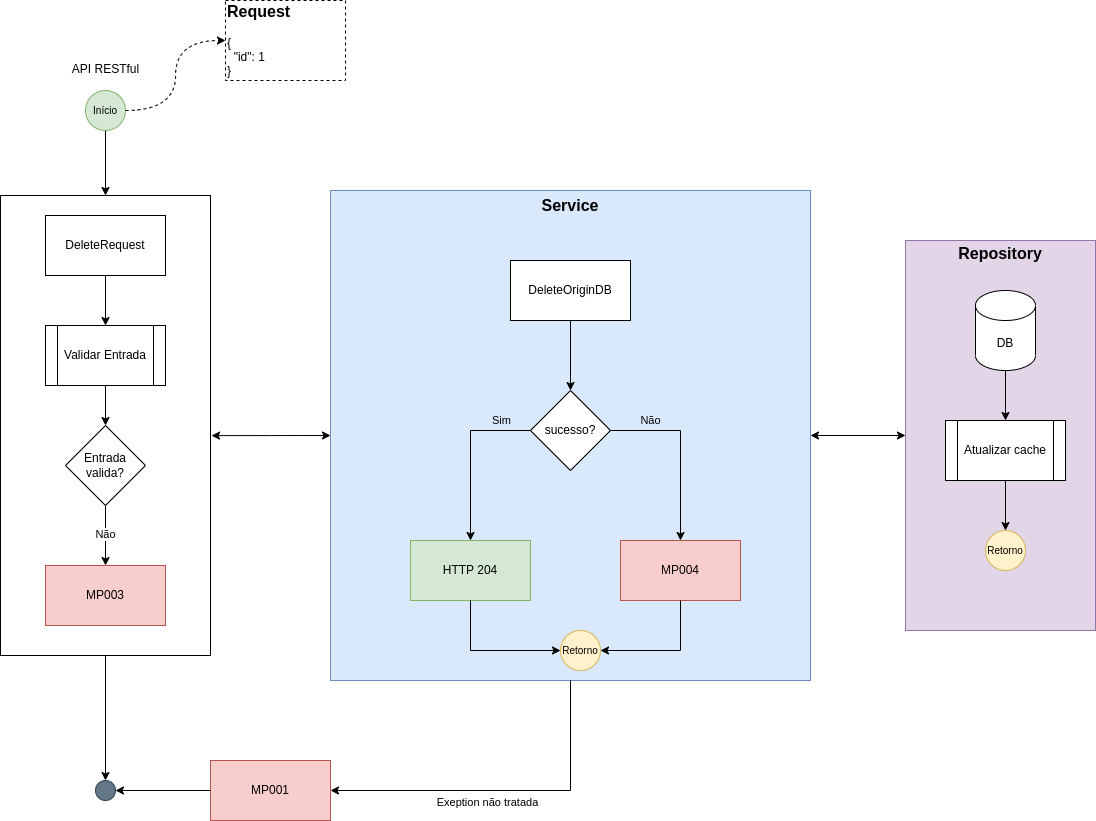

The diagram above was exported from draw.io. Its source (the exported page's mxGraphModel, read from the mxfile embedded in the PNG):
<mxGraphModel dx="1911" dy="2068" grid="1" gridSize="10" guides="1" tooltips="1" connect="1" arrows="1" fold="1" page="1" pageScale="1" pageWidth="827" pageHeight="1169" math="0" shadow="0">
  <root>
    <mxCell id="zHQqqKJ-19oU2_MFBH9O-0" />
    <mxCell id="zHQqqKJ-19oU2_MFBH9O-1" parent="zHQqqKJ-19oU2_MFBH9O-0" />
    <mxCell id="zHQqqKJ-19oU2_MFBH9O-2" style="edgeStyle=orthogonalEdgeStyle;rounded=0;orthogonalLoop=1;jettySize=auto;html=1;labelBackgroundColor=none;fontSize=16;" parent="zHQqqKJ-19oU2_MFBH9O-1" source="zHQqqKJ-19oU2_MFBH9O-28" target="zHQqqKJ-19oU2_MFBH9O-4" edge="1">
      <mxGeometry relative="1" as="geometry" />
    </mxCell>
    <mxCell id="zHQqqKJ-19oU2_MFBH9O-3" style="edgeStyle=orthogonalEdgeStyle;rounded=0;orthogonalLoop=1;jettySize=auto;html=1;entryX=0;entryY=0.5;entryDx=0;entryDy=0;labelBackgroundColor=none;fontSize=16;startArrow=classic;startFill=1;" parent="zHQqqKJ-19oU2_MFBH9O-1" source="zHQqqKJ-19oU2_MFBH9O-15" target="zHQqqKJ-19oU2_MFBH9O-8" edge="1">
      <mxGeometry relative="1" as="geometry" />
    </mxCell>
    <mxCell id="zHQqqKJ-19oU2_MFBH9O-4" value="" style="ellipse;whiteSpace=wrap;html=1;aspect=fixed;fillColor=#647687;strokeColor=#314354;fontSize=10;fontColor=#ffffff;" parent="zHQqqKJ-19oU2_MFBH9O-1" vertex="1">
      <mxGeometry x="210" y="660" width="20" height="20" as="geometry" />
    </mxCell>
    <mxCell id="zHQqqKJ-19oU2_MFBH9O-5" value="" style="edgeStyle=orthogonalEdgeStyle;rounded=0;orthogonalLoop=1;jettySize=auto;html=1;fontSize=10;entryX=0.5;entryY=0;entryDx=0;entryDy=0;" parent="zHQqqKJ-19oU2_MFBH9O-1" target="zHQqqKJ-19oU2_MFBH9O-28" edge="1">
      <mxGeometry relative="1" as="geometry">
        <mxPoint x="220" y="60" as="targetPoint" />
        <mxPoint x="220" y="10" as="sourcePoint" />
      </mxGeometry>
    </mxCell>
    <mxCell id="zHQqqKJ-19oU2_MFBH9O-6" style="edgeStyle=orthogonalEdgeStyle;rounded=0;orthogonalLoop=1;jettySize=auto;html=1;entryX=1;entryY=0.5;entryDx=0;entryDy=0;labelBackgroundColor=none;fontSize=16;" parent="zHQqqKJ-19oU2_MFBH9O-1" source="zHQqqKJ-19oU2_MFBH9O-7" target="zHQqqKJ-19oU2_MFBH9O-4" edge="1">
      <mxGeometry relative="1" as="geometry" />
    </mxCell>
    <mxCell id="zHQqqKJ-19oU2_MFBH9O-7" value="MP001" style="rounded=0;whiteSpace=wrap;html=1;fillColor=#f8cecc;strokeColor=#b85450;" parent="zHQqqKJ-19oU2_MFBH9O-1" vertex="1">
      <mxGeometry x="325" y="640" width="120" height="60" as="geometry" />
    </mxCell>
    <mxCell id="zHQqqKJ-19oU2_MFBH9O-8" value="&lt;b&gt;&lt;font style=&quot;font-size: 16px;&quot;&gt;Repository&lt;br&gt;&lt;br&gt;&lt;br&gt;&lt;br&gt;&lt;br&gt;&lt;br&gt;&lt;br&gt;&lt;br&gt;&lt;br&gt;&lt;br&gt;&lt;br&gt;&lt;br&gt;&lt;br&gt;&lt;br&gt;&lt;br&gt;&lt;br&gt;&lt;br&gt;&lt;br&gt;&lt;br&gt;&lt;br&gt;&lt;/font&gt;&lt;/b&gt;" style="rounded=0;whiteSpace=wrap;html=1;fillColor=#e1d5e7;strokeColor=#9673a6;" parent="zHQqqKJ-19oU2_MFBH9O-1" vertex="1">
      <mxGeometry x="1020" y="120" width="190" height="390" as="geometry" />
    </mxCell>
    <mxCell id="zHQqqKJ-19oU2_MFBH9O-9" value="DB" style="shape=cylinder3;whiteSpace=wrap;html=1;boundedLbl=1;backgroundOutline=1;size=15;" parent="zHQqqKJ-19oU2_MFBH9O-1" vertex="1">
      <mxGeometry x="1090" y="170" width="60" height="80" as="geometry" />
    </mxCell>
    <mxCell id="zHQqqKJ-19oU2_MFBH9O-10" value="Atualizar cache" style="shape=process;whiteSpace=wrap;html=1;backgroundOutline=1;" parent="zHQqqKJ-19oU2_MFBH9O-1" vertex="1">
      <mxGeometry x="1060" y="300" width="120" height="60" as="geometry" />
    </mxCell>
    <mxCell id="zHQqqKJ-19oU2_MFBH9O-11" style="edgeStyle=orthogonalEdgeStyle;rounded=0;orthogonalLoop=1;jettySize=auto;html=1;entryX=0.5;entryY=0;entryDx=0;entryDy=0;exitX=0.5;exitY=1;exitDx=0;exitDy=0;exitPerimeter=0;" parent="zHQqqKJ-19oU2_MFBH9O-1" source="zHQqqKJ-19oU2_MFBH9O-9" target="zHQqqKJ-19oU2_MFBH9O-10" edge="1">
      <mxGeometry relative="1" as="geometry" />
    </mxCell>
    <mxCell id="zHQqqKJ-19oU2_MFBH9O-12" value="Retorno" style="ellipse;whiteSpace=wrap;html=1;aspect=fixed;fillColor=#fff2cc;strokeColor=#d6b656;fontSize=10;" parent="zHQqqKJ-19oU2_MFBH9O-1" vertex="1">
      <mxGeometry x="1100" y="410" width="40" height="40" as="geometry" />
    </mxCell>
    <mxCell id="zHQqqKJ-19oU2_MFBH9O-13" style="edgeStyle=orthogonalEdgeStyle;rounded=0;orthogonalLoop=1;jettySize=auto;html=1;entryX=0.5;entryY=0;entryDx=0;entryDy=0;exitX=0.5;exitY=1;exitDx=0;exitDy=0;" parent="zHQqqKJ-19oU2_MFBH9O-1" source="zHQqqKJ-19oU2_MFBH9O-10" target="zHQqqKJ-19oU2_MFBH9O-12" edge="1">
      <mxGeometry relative="1" as="geometry">
        <mxPoint x="300" y="270" as="sourcePoint" />
      </mxGeometry>
    </mxCell>
    <mxCell id="zHQqqKJ-19oU2_MFBH9O-14" value="" style="group" parent="zHQqqKJ-19oU2_MFBH9O-1" connectable="0" vertex="1">
      <mxGeometry x="445" y="70" width="480" height="490" as="geometry" />
    </mxCell>
    <mxCell id="zHQqqKJ-19oU2_MFBH9O-15" value="&lt;b&gt;&lt;font style=&quot;font-size: 16px;&quot;&gt;Service&lt;br&gt;&lt;br&gt;&lt;br&gt;&lt;br&gt;&lt;br&gt;&lt;br&gt;&lt;br&gt;&lt;br&gt;&lt;br&gt;&lt;br&gt;&lt;br&gt;&lt;br&gt;&lt;br&gt;&lt;br&gt;&lt;br&gt;&lt;br&gt;&lt;br&gt;&lt;br&gt;&lt;br&gt;&lt;br&gt;&lt;br&gt;&lt;br&gt;&lt;br&gt;&lt;br&gt;&lt;br&gt;&lt;/font&gt;&lt;/b&gt;" style="rounded=0;whiteSpace=wrap;html=1;fillColor=#dae8fc;strokeColor=#6c8ebf;" parent="zHQqqKJ-19oU2_MFBH9O-14" vertex="1">
      <mxGeometry width="480" height="490" as="geometry" />
    </mxCell>
    <mxCell id="zHQqqKJ-19oU2_MFBH9O-16" value="DeleteOriginDB" style="rounded=0;whiteSpace=wrap;html=1;" parent="zHQqqKJ-19oU2_MFBH9O-14" vertex="1">
      <mxGeometry x="180" y="70" width="120" height="60" as="geometry" />
    </mxCell>
    <mxCell id="zHQqqKJ-19oU2_MFBH9O-17" value="sucesso?" style="rhombus;whiteSpace=wrap;html=1;" parent="zHQqqKJ-19oU2_MFBH9O-14" vertex="1">
      <mxGeometry x="200" y="200" width="80" height="80" as="geometry" />
    </mxCell>
    <mxCell id="zHQqqKJ-19oU2_MFBH9O-18" style="edgeStyle=orthogonalEdgeStyle;rounded=0;orthogonalLoop=1;jettySize=auto;html=1;labelBackgroundColor=none;fontSize=16;entryX=0.5;entryY=0;entryDx=0;entryDy=0;exitX=0.5;exitY=1;exitDx=0;exitDy=0;" parent="zHQqqKJ-19oU2_MFBH9O-14" source="zHQqqKJ-19oU2_MFBH9O-16" target="zHQqqKJ-19oU2_MFBH9O-17" edge="1">
      <mxGeometry relative="1" as="geometry" />
    </mxCell>
    <mxCell id="zHQqqKJ-19oU2_MFBH9O-19" value="MP004" style="rounded=0;whiteSpace=wrap;html=1;fillColor=#f8cecc;strokeColor=#b85450;" parent="zHQqqKJ-19oU2_MFBH9O-14" vertex="1">
      <mxGeometry x="290" y="350" width="120" height="60" as="geometry" />
    </mxCell>
    <mxCell id="zHQqqKJ-19oU2_MFBH9O-20" value="Não" style="edgeStyle=orthogonalEdgeStyle;rounded=0;orthogonalLoop=1;jettySize=auto;html=1;entryX=0.5;entryY=0;entryDx=0;entryDy=0;labelBackgroundColor=none;" parent="zHQqqKJ-19oU2_MFBH9O-14" source="zHQqqKJ-19oU2_MFBH9O-17" target="zHQqqKJ-19oU2_MFBH9O-19" edge="1">
      <mxGeometry x="-0.5556" y="10" relative="1" as="geometry">
        <mxPoint x="430" y="530" as="targetPoint" />
        <mxPoint as="offset" />
      </mxGeometry>
    </mxCell>
    <mxCell id="zHQqqKJ-19oU2_MFBH9O-21" value="HTTP 204" style="rounded=0;whiteSpace=wrap;html=1;fillColor=#d5e8d4;strokeColor=#82b366;" parent="zHQqqKJ-19oU2_MFBH9O-14" vertex="1">
      <mxGeometry x="80" y="350" width="120" height="60" as="geometry" />
    </mxCell>
    <mxCell id="zHQqqKJ-19oU2_MFBH9O-22" value="Sim" style="edgeStyle=orthogonalEdgeStyle;rounded=0;orthogonalLoop=1;jettySize=auto;html=1;exitX=0;exitY=0.5;exitDx=0;exitDy=0;entryX=0.5;entryY=0;entryDx=0;entryDy=0;labelBackgroundColor=none;" parent="zHQqqKJ-19oU2_MFBH9O-14" source="zHQqqKJ-19oU2_MFBH9O-17" target="zHQqqKJ-19oU2_MFBH9O-21" edge="1">
      <mxGeometry x="-0.6471" y="-10" relative="1" as="geometry">
        <mxPoint x="270" y="530" as="targetPoint" />
        <mxPoint as="offset" />
      </mxGeometry>
    </mxCell>
    <mxCell id="zHQqqKJ-19oU2_MFBH9O-23" value="Retorno" style="ellipse;whiteSpace=wrap;html=1;aspect=fixed;fillColor=#fff2cc;strokeColor=#d6b656;fontSize=10;" parent="zHQqqKJ-19oU2_MFBH9O-14" vertex="1">
      <mxGeometry x="230" y="440" width="40" height="40" as="geometry" />
    </mxCell>
    <mxCell id="zHQqqKJ-19oU2_MFBH9O-24" style="edgeStyle=orthogonalEdgeStyle;rounded=0;orthogonalLoop=1;jettySize=auto;html=1;entryX=1;entryY=0.5;entryDx=0;entryDy=0;labelBackgroundColor=none;fontSize=16;exitX=0.5;exitY=1;exitDx=0;exitDy=0;" parent="zHQqqKJ-19oU2_MFBH9O-14" source="zHQqqKJ-19oU2_MFBH9O-19" target="zHQqqKJ-19oU2_MFBH9O-23" edge="1">
      <mxGeometry relative="1" as="geometry" />
    </mxCell>
    <mxCell id="zHQqqKJ-19oU2_MFBH9O-25" style="edgeStyle=orthogonalEdgeStyle;rounded=0;orthogonalLoop=1;jettySize=auto;html=1;entryX=0;entryY=0.5;entryDx=0;entryDy=0;labelBackgroundColor=none;fontSize=16;exitX=0.5;exitY=1;exitDx=0;exitDy=0;" parent="zHQqqKJ-19oU2_MFBH9O-14" source="zHQqqKJ-19oU2_MFBH9O-21" target="zHQqqKJ-19oU2_MFBH9O-23" edge="1">
      <mxGeometry relative="1" as="geometry" />
    </mxCell>
    <mxCell id="zHQqqKJ-19oU2_MFBH9O-26" value="&lt;font style=&quot;font-size: 11px;&quot;&gt;Exeption não tratada&lt;/font&gt;" style="edgeStyle=orthogonalEdgeStyle;rounded=0;orthogonalLoop=1;jettySize=auto;html=1;entryX=1;entryY=0.5;entryDx=0;entryDy=0;labelBackgroundColor=none;fontSize=16;exitX=0.5;exitY=1;exitDx=0;exitDy=0;" parent="zHQqqKJ-19oU2_MFBH9O-1" source="zHQqqKJ-19oU2_MFBH9O-15" target="zHQqqKJ-19oU2_MFBH9O-7" edge="1">
      <mxGeometry x="0.1" y="10" relative="1" as="geometry">
        <mxPoint as="offset" />
      </mxGeometry>
    </mxCell>
    <mxCell id="zHQqqKJ-19oU2_MFBH9O-27" value="" style="group" parent="zHQqqKJ-19oU2_MFBH9O-1" connectable="0" vertex="1">
      <mxGeometry x="115" y="75" width="235" height="460" as="geometry" />
    </mxCell>
    <mxCell id="zHQqqKJ-19oU2_MFBH9O-28" value="" style="rounded=0;whiteSpace=wrap;html=1;fontSize=16;" parent="zHQqqKJ-19oU2_MFBH9O-27" vertex="1">
      <mxGeometry width="210" height="460" as="geometry" />
    </mxCell>
    <mxCell id="zHQqqKJ-19oU2_MFBH9O-29" value="DeleteRequest" style="rounded=0;whiteSpace=wrap;html=1;" parent="zHQqqKJ-19oU2_MFBH9O-27" vertex="1">
      <mxGeometry x="45" y="20" width="120" height="60" as="geometry" />
    </mxCell>
    <mxCell id="zHQqqKJ-19oU2_MFBH9O-30" value="Validar Entrada" style="shape=process;whiteSpace=wrap;html=1;backgroundOutline=1;" parent="zHQqqKJ-19oU2_MFBH9O-27" vertex="1">
      <mxGeometry x="45" y="130" width="120" height="60" as="geometry" />
    </mxCell>
    <mxCell id="zHQqqKJ-19oU2_MFBH9O-31" value="" style="edgeStyle=orthogonalEdgeStyle;rounded=0;orthogonalLoop=1;jettySize=auto;html=1;" parent="zHQqqKJ-19oU2_MFBH9O-27" source="zHQqqKJ-19oU2_MFBH9O-29" target="zHQqqKJ-19oU2_MFBH9O-30" edge="1">
      <mxGeometry relative="1" as="geometry" />
    </mxCell>
    <mxCell id="zHQqqKJ-19oU2_MFBH9O-32" value="Entrada&lt;br&gt;valida?" style="rhombus;whiteSpace=wrap;html=1;" parent="zHQqqKJ-19oU2_MFBH9O-27" vertex="1">
      <mxGeometry x="65" y="230" width="80" height="80" as="geometry" />
    </mxCell>
    <mxCell id="zHQqqKJ-19oU2_MFBH9O-33" value="" style="edgeStyle=orthogonalEdgeStyle;rounded=0;orthogonalLoop=1;jettySize=auto;html=1;" parent="zHQqqKJ-19oU2_MFBH9O-27" source="zHQqqKJ-19oU2_MFBH9O-30" target="zHQqqKJ-19oU2_MFBH9O-32" edge="1">
      <mxGeometry relative="1" as="geometry" />
    </mxCell>
    <mxCell id="zHQqqKJ-19oU2_MFBH9O-34" value="MP003" style="rounded=0;whiteSpace=wrap;html=1;fillColor=#f8cecc;strokeColor=#b85450;" parent="zHQqqKJ-19oU2_MFBH9O-27" vertex="1">
      <mxGeometry x="45" y="370" width="120" height="60" as="geometry" />
    </mxCell>
    <mxCell id="zHQqqKJ-19oU2_MFBH9O-35" value="Não" style="edgeStyle=orthogonalEdgeStyle;rounded=0;orthogonalLoop=1;jettySize=auto;html=1;exitX=0.5;exitY=1;exitDx=0;exitDy=0;entryX=0.5;entryY=0;entryDx=0;entryDy=0;" parent="zHQqqKJ-19oU2_MFBH9O-27" source="zHQqqKJ-19oU2_MFBH9O-32" target="zHQqqKJ-19oU2_MFBH9O-34" edge="1">
      <mxGeometry relative="1" as="geometry">
        <mxPoint x="35" y="560" as="targetPoint" />
      </mxGeometry>
    </mxCell>
    <mxCell id="zHQqqKJ-19oU2_MFBH9O-36" style="edgeStyle=orthogonalEdgeStyle;rounded=0;orthogonalLoop=1;jettySize=auto;html=1;entryX=0;entryY=0.5;entryDx=0;entryDy=0;labelBackgroundColor=none;fontSize=11;startArrow=classic;startFill=1;exitX=1.005;exitY=0.522;exitDx=0;exitDy=0;exitPerimeter=0;" parent="zHQqqKJ-19oU2_MFBH9O-1" source="zHQqqKJ-19oU2_MFBH9O-28" target="zHQqqKJ-19oU2_MFBH9O-15" edge="1">
      <mxGeometry relative="1" as="geometry" />
    </mxCell>
    <mxCell id="zHQqqKJ-19oU2_MFBH9O-37" value="Início" style="ellipse;whiteSpace=wrap;html=1;aspect=fixed;fillColor=#d5e8d4;strokeColor=#82b366;fontSize=10;" parent="zHQqqKJ-19oU2_MFBH9O-1" vertex="1">
      <mxGeometry x="200" y="-30" width="40" height="40" as="geometry" />
    </mxCell>
    <mxCell id="zHQqqKJ-19oU2_MFBH9O-38" value="&lt;span style=&quot;font-size: 12px; font-weight: 400; text-align: left;&quot;&gt;API RESTful&lt;/span&gt;" style="text;strokeColor=none;fillColor=none;html=1;fontSize=24;fontStyle=1;verticalAlign=middle;align=center;" parent="zHQqqKJ-19oU2_MFBH9O-1" vertex="1">
      <mxGeometry x="182.5" y="-70" width="75" height="30" as="geometry" />
    </mxCell>
    <mxCell id="zHQqqKJ-19oU2_MFBH9O-39" value="&lt;div style=&quot;&quot;&gt;&lt;div style=&quot;border-color: var(--border-color);&quot;&gt;&lt;b style=&quot;border-color: var(--border-color);&quot;&gt;Request&lt;/b&gt;&lt;/div&gt;&lt;div style=&quot;border-color: var(--border-color); font-size: 12px;&quot;&gt;&lt;font style=&quot;border-color: var(--border-color);&quot;&gt;&lt;br style=&quot;border-color: var(--border-color);&quot;&gt;&lt;/font&gt;&lt;/div&gt;&lt;div style=&quot;border-color: var(--border-color); font-size: 12px;&quot;&gt;&lt;div style=&quot;border-color: var(--border-color);&quot;&gt;&lt;div style=&quot;border-color: var(--border-color);&quot;&gt;&lt;div style=&quot;border-color: var(--border-color);&quot;&gt;&lt;div style=&quot;border-color: var(--border-color);&quot;&gt;&lt;font style=&quot;border-color: var(--border-color);&quot;&gt;{&lt;/font&gt;&lt;/div&gt;&lt;div style=&quot;border-color: var(--border-color);&quot;&gt;&lt;font style=&quot;border-color: var(--border-color);&quot;&gt;&amp;nbsp; &quot;id&quot;: 1&lt;/font&gt;&lt;/div&gt;&lt;div style=&quot;border-color: var(--border-color);&quot;&gt;&lt;font style=&quot;border-color: var(--border-color);&quot;&gt;}&lt;/font&gt;&lt;/div&gt;&lt;/div&gt;&lt;/div&gt;&lt;/div&gt;&lt;/div&gt;&lt;/div&gt;" style="rounded=0;whiteSpace=wrap;html=1;fontSize=16;labelBackgroundColor=none;align=left;dashed=1;spacing=2;" parent="zHQqqKJ-19oU2_MFBH9O-1" vertex="1">
      <mxGeometry x="340" y="-120" width="120" height="80" as="geometry" />
    </mxCell>
    <mxCell id="zHQqqKJ-19oU2_MFBH9O-40" style="edgeStyle=orthogonalEdgeStyle;rounded=0;orthogonalLoop=1;jettySize=auto;html=1;entryX=0;entryY=0.5;entryDx=0;entryDy=0;dashed=1;exitX=1;exitY=0.5;exitDx=0;exitDy=0;curved=1;" parent="zHQqqKJ-19oU2_MFBH9O-1" source="zHQqqKJ-19oU2_MFBH9O-37" target="zHQqqKJ-19oU2_MFBH9O-39" edge="1">
      <mxGeometry relative="1" as="geometry" />
    </mxCell>
  </root>
</mxGraphModel>